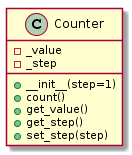

The diagram above was rendered by PlantUML. Its source (embedded in the PNG):
@startuml
class Counter {
  -_value
  -_step
  + __init__(step=1)
  +count()
  +get_value()
  +get_step()
  +set_step(step)
}
@enduml